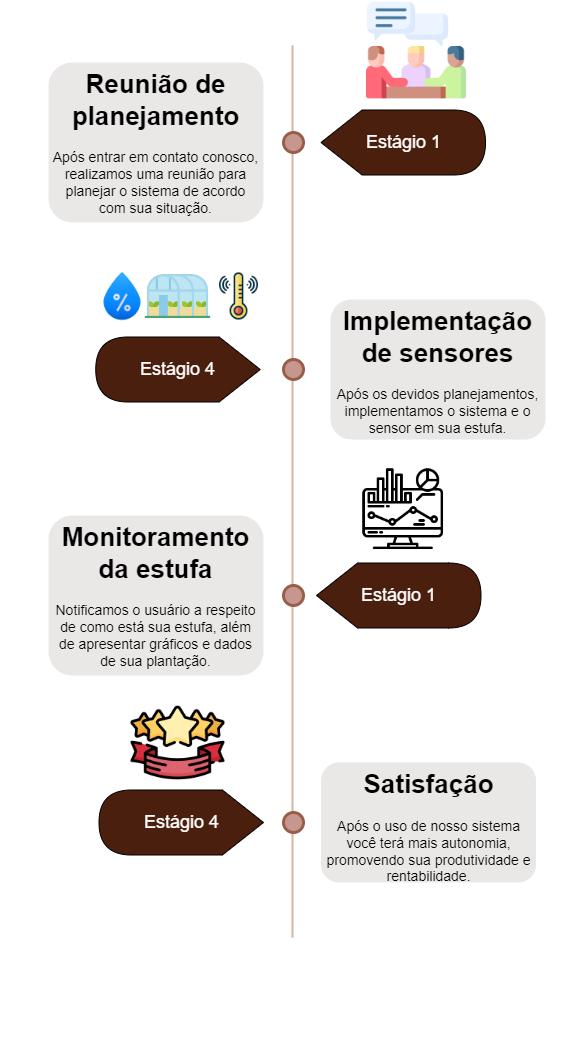

The diagram above was exported from draw.io. Its source (the exported page's mxGraphModel, read from the mxfile embedded in the PNG):
<mxGraphModel dx="868" dy="1332" grid="1" gridSize="10" guides="1" tooltips="1" connect="1" arrows="1" fold="1" page="1" pageScale="1" pageWidth="1100" pageHeight="850" background="none" math="0" shadow="0">
  <root>
    <mxCell id="0" />
    <mxCell id="1" parent="0" />
    <mxCell id="4ec97bd9e5d20128-1" value="" style="line;strokeWidth=2;html=1;fillColor=#D7B7A3;fontSize=28;fontColor=#004D99;strokeColor=#D7B7A3;rotation=90;" parent="1" vertex="1">
      <mxGeometry x="100" y="416" width="892" height="10" as="geometry" />
    </mxCell>
    <mxCell id="FgD7kE974wSfyOxFl_-n-1" value="" style="group;rotation=90;" parent="1" vertex="1" connectable="0">
      <mxGeometry x="99" y="227" width="895" height="585" as="geometry" />
    </mxCell>
    <mxCell id="Vz3LnulGSnKQYYan9v4M-1" value="" style="shape=image;verticalLabelPosition=bottom;labelBackgroundColor=default;verticalAlign=top;aspect=fixed;imageAspect=0;image=https://cdn-icons-png.flaticon.com/512/3050/3050502.png;rotation=0;" parent="FgD7kE974wSfyOxFl_-n-1" vertex="1">
      <mxGeometry x="521" y="-297" width="100" height="100" as="geometry" />
    </mxCell>
    <mxCell id="4ec97bd9e5d20128-9" value="" style="ellipse;whiteSpace=wrap;html=1;fillColor=#c6978e;fontSize=28;fontColor=#004D99;strokeWidth=3;strokeColor=#985e49;rotation=90;" parent="FgD7kE974wSfyOxFl_-n-1" vertex="1">
      <mxGeometry x="438" y="-165" width="20" height="20" as="geometry" />
    </mxCell>
    <mxCell id="4ec97bd9e5d20128-10" value="" style="ellipse;whiteSpace=wrap;html=1;fillColor=#c6978e;fontSize=28;fontColor=#004D99;strokeWidth=3;strokeColor=#985e49;rotation=90;" parent="FgD7kE974wSfyOxFl_-n-1" vertex="1">
      <mxGeometry x="438" y="62" width="20" height="20" as="geometry" />
    </mxCell>
    <mxCell id="4ec97bd9e5d20128-11" value="" style="ellipse;whiteSpace=wrap;html=1;fillColor=#c6978e;fontSize=28;fontColor=#004D99;strokeWidth=3;strokeColor=#985e49;rotation=90;" parent="FgD7kE974wSfyOxFl_-n-1" vertex="1">
      <mxGeometry x="438" y="288" width="20" height="20" as="geometry" />
    </mxCell>
    <mxCell id="4ec97bd9e5d20128-13" value="" style="ellipse;whiteSpace=wrap;html=1;fillColor=#c6978e;fontSize=28;fontColor=#004D99;strokeWidth=3;strokeColor=#985e49;rotation=90;" parent="FgD7kE974wSfyOxFl_-n-1" vertex="1">
      <mxGeometry x="438" y="515" width="20" height="20" as="geometry" />
    </mxCell>
    <mxCell id="4ec97bd9e5d20128-14" value="&lt;h1&gt;Reunião de planejamento&lt;/h1&gt;&lt;div style=&quot;&quot;&gt;&lt;font style=&quot;font-size: 14px;&quot;&gt;Após entrar em contato conosco, realizamos uma reunião para planejar o sistema de acordo com sua situação.&lt;/font&gt;&lt;/div&gt;" style="text;html=1;spacing=5;spacingTop=-20;whiteSpace=wrap;overflow=hidden;strokeColor=none;strokeWidth=3;fillColor=#EAE7E7;fontSize=13;fontColor=#000000;align=center;rounded=1;rotation=0;" parent="FgD7kE974wSfyOxFl_-n-1" vertex="1">
      <mxGeometry x="203" y="-235" width="215" height="160" as="geometry" />
    </mxCell>
    <mxCell id="4ec97bd9e5d20128-16" value="&lt;h1&gt;Implementação de sensores&lt;/h1&gt;&lt;p style=&quot;font-size: 14px;&quot;&gt;Após os devidos planejamentos, implementamos o sistema e o sensor em sua estufa.&lt;/p&gt;" style="text;html=1;spacing=5;spacingTop=-20;whiteSpace=wrap;overflow=hidden;strokeColor=none;strokeWidth=3;fillColor=#EAE7E7;fontSize=13;fontColor=#000000;align=center;rounded=1;rotation=0;" parent="FgD7kE974wSfyOxFl_-n-1" vertex="1">
      <mxGeometry x="485.01" y="2" width="215" height="140" as="geometry" />
    </mxCell>
    <mxCell id="4ec97bd9e5d20128-17" value="&lt;h1&gt;Monitoramento da estufa&lt;/h1&gt;&lt;div style=&quot;font-size: 14px;&quot;&gt;Notificamos o usuário a respeito de como está sua estufa, além de apresentar gráficos e dados de sua plantação.&lt;/div&gt;" style="text;html=1;spacing=5;spacingTop=-20;whiteSpace=wrap;overflow=hidden;strokeColor=none;strokeWidth=3;fillColor=#EAE7E7;fontSize=13;fontColor=#000000;align=center;rounded=1;rotation=0;" parent="FgD7kE974wSfyOxFl_-n-1" vertex="1">
      <mxGeometry x="203" y="218" width="215" height="160" as="geometry" />
    </mxCell>
    <mxCell id="4ec97bd9e5d20128-18" value="&lt;h1&gt;Satisfação&lt;/h1&gt;&lt;p style=&quot;font-size: 14px;&quot;&gt;Após o uso de nosso sistema você terá mais autonomia, promovendo sua produtividade e rentabilidade.&lt;/p&gt;" style="text;html=1;spacing=5;spacingTop=-20;whiteSpace=wrap;overflow=hidden;strokeColor=none;strokeWidth=3;fillColor=#EAE7E7;fontSize=13;fontColor=#000000;align=center;rounded=1;rotation=0;" parent="FgD7kE974wSfyOxFl_-n-1" vertex="1">
      <mxGeometry x="475.5" y="465" width="215" height="120" as="geometry" />
    </mxCell>
    <mxCell id="Vz3LnulGSnKQYYan9v4M-5" value="" style="shape=image;verticalLabelPosition=bottom;labelBackgroundColor=default;verticalAlign=top;aspect=fixed;imageAspect=0;image=https://cdn-icons-png.flaticon.com/512/2782/2782058.png;rotation=0;" parent="FgD7kE974wSfyOxFl_-n-1" vertex="1">
      <mxGeometry x="516" y="170" width="83.5" height="83.5" as="geometry" />
    </mxCell>
    <mxCell id="UWSa2rWjMEXffwkBF1bj-3" value="&lt;font color=&quot;#ffffff&quot; style=&quot;font-size: 18px;&quot;&gt;Estágio 1&lt;/font&gt;" style="shape=display;whiteSpace=wrap;html=1;pointerEvents=0;fontFamily=Helvetica;fontSize=12;fontColor=default;fillColor=#4B1F0E;gradientColor=none;" parent="FgD7kE974wSfyOxFl_-n-1" vertex="1">
      <mxGeometry x="475.5" y="-187.5" width="164.5" height="65" as="geometry" />
    </mxCell>
    <mxCell id="UWSa2rWjMEXffwkBF1bj-6" value="&lt;font color=&quot;#ffffff&quot; style=&quot;font-size: 18px;&quot;&gt;Estágio 1&lt;/font&gt;" style="shape=display;whiteSpace=wrap;html=1;pointerEvents=0;fontFamily=Helvetica;fontSize=12;fontColor=default;fillColor=#4B1F0E;gradientColor=none;" parent="FgD7kE974wSfyOxFl_-n-1" vertex="1">
      <mxGeometry x="471" y="265.5" width="164.5" height="65" as="geometry" />
    </mxCell>
    <mxCell id="Vz3LnulGSnKQYYan9v4M-8" value="" style="shape=image;verticalLabelPosition=bottom;labelBackgroundColor=default;verticalAlign=top;aspect=fixed;imageAspect=0;image=https://cdn-icons-png.flaticon.com/512/3884/3884683.png;rotation=0;" parent="FgD7kE974wSfyOxFl_-n-1" vertex="1">
      <mxGeometry x="285.5" y="398.5" width="94" height="94" as="geometry" />
    </mxCell>
    <mxCell id="UWSa2rWjMEXffwkBF1bj-8" value="&lt;font color=&quot;#ffffff&quot; style=&quot;font-size: 18px;&quot;&gt;Estágio 4&lt;/font&gt;" style="shape=display;whiteSpace=wrap;html=1;pointerEvents=0;fontFamily=Helvetica;fontSize=12;fontColor=default;fillColor=#4B1F0E;gradientColor=none;flipH=1;" parent="FgD7kE974wSfyOxFl_-n-1" vertex="1">
      <mxGeometry x="253.5" y="492.5" width="164.5" height="65" as="geometry" />
    </mxCell>
    <mxCell id="UWSa2rWjMEXffwkBF1bj-9" value="&lt;font color=&quot;#ffffff&quot; style=&quot;font-size: 18px;&quot;&gt;Estágio 4&lt;/font&gt;" style="shape=display;whiteSpace=wrap;html=1;pointerEvents=0;fontFamily=Helvetica;fontSize=12;fontColor=default;fillColor=#4B1F0E;gradientColor=none;flipH=1;direction=east;flipV=1;" parent="FgD7kE974wSfyOxFl_-n-1" vertex="1">
      <mxGeometry x="250.25" y="39.5" width="164.5" height="65" as="geometry" />
    </mxCell>
    <mxCell id="_7eoWxE1Cw5ZOdCFUEVz-6" value="" style="shape=image;verticalLabelPosition=bottom;labelBackgroundColor=default;verticalAlign=top;aspect=fixed;imageAspect=0;image=https://cdn-icons-png.flaticon.com/512/7802/7802832.png;rotation=0;" parent="FgD7kE974wSfyOxFl_-n-1" vertex="1">
      <mxGeometry x="251" y="-27" width="52" height="52" as="geometry" />
    </mxCell>
    <mxCell id="_7eoWxE1Cw5ZOdCFUEVz-4" value="" style="shape=image;verticalLabelPosition=bottom;labelBackgroundColor=default;verticalAlign=top;aspect=fixed;imageAspect=0;image=https://cdn-icons-png.flaticon.com/512/3527/3527135.png;direction=east;rotation=0;" parent="FgD7kE974wSfyOxFl_-n-1" vertex="1">
      <mxGeometry x="297.5" y="-36" width="70" height="70" as="geometry" />
    </mxCell>
    <mxCell id="_7eoWxE1Cw5ZOdCFUEVz-2" value="" style="shape=image;verticalLabelPosition=bottom;labelBackgroundColor=default;verticalAlign=top;aspect=fixed;imageAspect=0;image=https://cdn-icons-png.flaticon.com/512/6375/6375688.png;rotation=0;" parent="FgD7kE974wSfyOxFl_-n-1" vertex="1">
      <mxGeometry x="367.5" y="-27" width="52" height="52" as="geometry" />
    </mxCell>
  </root>
</mxGraphModel>